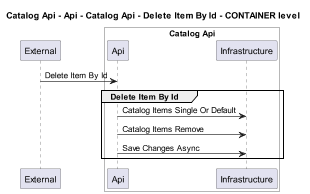

The diagram above was rendered by PlantUML. Its source (embedded in the PNG):
@startuml
!pragma layout smetana
skinparam dpi 60

title Catalog Api - Api - Catalog Api - Delete Item By Id - CONTAINER level

participant "External" as C4InterFlow.SoftwareSystems.ExternalSystem

box "Catalog Api" #White
    participant "Api" as dotnet.eShop.Architecture.SoftwareSystems.CatalogApi.Containers.Api
    participant "Infrastructure" as dotnet.eShop.Architecture.SoftwareSystems.CatalogApi.Containers.Infrastructure
end box


C4InterFlow.SoftwareSystems.ExternalSystem -> dotnet.eShop.Architecture.SoftwareSystems.CatalogApi.Containers.Api : Delete Item By Id
group Delete Item By Id
dotnet.eShop.Architecture.SoftwareSystems.CatalogApi.Containers.Api -> dotnet.eShop.Architecture.SoftwareSystems.CatalogApi.Containers.Infrastructure : Catalog Items Single Or Default
dotnet.eShop.Architecture.SoftwareSystems.CatalogApi.Containers.Api -> dotnet.eShop.Architecture.SoftwareSystems.CatalogApi.Containers.Infrastructure : Catalog Items Remove
dotnet.eShop.Architecture.SoftwareSystems.CatalogApi.Containers.Api -> dotnet.eShop.Architecture.SoftwareSystems.CatalogApi.Containers.Infrastructure : Save Changes Async
end


@enduml